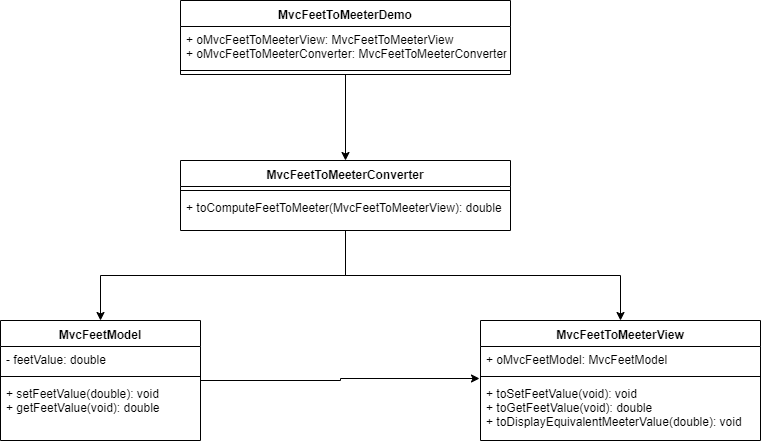

The diagram above was exported from draw.io. Its source (the exported page's mxGraphModel, read from the mxfile embedded in the PNG):
<mxGraphModel dx="852" dy="494" grid="1" gridSize="10" guides="1" tooltips="1" connect="1" arrows="1" fold="1" page="1" pageScale="1" pageWidth="850" pageHeight="1100" math="0" shadow="0">
  <root>
    <mxCell id="0" />
    <mxCell id="1" parent="0" />
    <mxCell id="6k_acEPS5Yt_R_CxRxub-21" style="edgeStyle=orthogonalEdgeStyle;rounded=0;orthogonalLoop=1;jettySize=auto;html=1;entryX=-0.004;entryY=-0.033;entryDx=0;entryDy=0;entryPerimeter=0;" edge="1" parent="1" source="6k_acEPS5Yt_R_CxRxub-1" target="6k_acEPS5Yt_R_CxRxub-8">
      <mxGeometry relative="1" as="geometry" />
    </mxCell>
    <mxCell id="6k_acEPS5Yt_R_CxRxub-1" value="MvcFeetModel" style="swimlane;fontStyle=1;align=center;verticalAlign=top;childLayout=stackLayout;horizontal=1;startSize=26;horizontalStack=0;resizeParent=1;resizeParentMax=0;resizeLast=0;collapsible=1;marginBottom=0;" vertex="1" parent="1">
      <mxGeometry x="40" y="360" width="200" height="120" as="geometry" />
    </mxCell>
    <mxCell id="6k_acEPS5Yt_R_CxRxub-2" value="- feetValue: double" style="text;strokeColor=none;fillColor=none;align=left;verticalAlign=top;spacingLeft=4;spacingRight=4;overflow=hidden;rotatable=0;points=[[0,0.5],[1,0.5]];portConstraint=eastwest;" vertex="1" parent="6k_acEPS5Yt_R_CxRxub-1">
      <mxGeometry y="26" width="200" height="26" as="geometry" />
    </mxCell>
    <mxCell id="6k_acEPS5Yt_R_CxRxub-3" value="" style="line;strokeWidth=1;fillColor=none;align=left;verticalAlign=middle;spacingTop=-1;spacingLeft=3;spacingRight=3;rotatable=0;labelPosition=right;points=[];portConstraint=eastwest;" vertex="1" parent="6k_acEPS5Yt_R_CxRxub-1">
      <mxGeometry y="52" width="200" height="8" as="geometry" />
    </mxCell>
    <mxCell id="6k_acEPS5Yt_R_CxRxub-4" value="+ setFeetValue(double): void&#10;+ getFeetValue(void): double" style="text;strokeColor=none;fillColor=none;align=left;verticalAlign=top;spacingLeft=4;spacingRight=4;overflow=hidden;rotatable=0;points=[[0,0.5],[1,0.5]];portConstraint=eastwest;" vertex="1" parent="6k_acEPS5Yt_R_CxRxub-1">
      <mxGeometry y="60" width="200" height="60" as="geometry" />
    </mxCell>
    <mxCell id="6k_acEPS5Yt_R_CxRxub-5" value="MvcFeetToMeeterView" style="swimlane;fontStyle=1;align=center;verticalAlign=top;childLayout=stackLayout;horizontal=1;startSize=26;horizontalStack=0;resizeParent=1;resizeParentMax=0;resizeLast=0;collapsible=1;marginBottom=0;" vertex="1" parent="1">
      <mxGeometry x="520" y="360" width="280" height="120" as="geometry" />
    </mxCell>
    <mxCell id="6k_acEPS5Yt_R_CxRxub-6" value="+ oMvcFeetModel: MvcFeetModel" style="text;strokeColor=none;fillColor=none;align=left;verticalAlign=top;spacingLeft=4;spacingRight=4;overflow=hidden;rotatable=0;points=[[0,0.5],[1,0.5]];portConstraint=eastwest;" vertex="1" parent="6k_acEPS5Yt_R_CxRxub-5">
      <mxGeometry y="26" width="280" height="26" as="geometry" />
    </mxCell>
    <mxCell id="6k_acEPS5Yt_R_CxRxub-7" value="" style="line;strokeWidth=1;fillColor=none;align=left;verticalAlign=middle;spacingTop=-1;spacingLeft=3;spacingRight=3;rotatable=0;labelPosition=right;points=[];portConstraint=eastwest;" vertex="1" parent="6k_acEPS5Yt_R_CxRxub-5">
      <mxGeometry y="52" width="280" height="8" as="geometry" />
    </mxCell>
    <mxCell id="6k_acEPS5Yt_R_CxRxub-8" value="+ toSetFeetValue(void): void&#10;+ toGetFeetValue(void): double&#10;+ toDisplayEquivalentMeeterValue(double): void" style="text;strokeColor=none;fillColor=none;align=left;verticalAlign=top;spacingLeft=4;spacingRight=4;overflow=hidden;rotatable=0;points=[[0,0.5],[1,0.5]];portConstraint=eastwest;" vertex="1" parent="6k_acEPS5Yt_R_CxRxub-5">
      <mxGeometry y="60" width="280" height="60" as="geometry" />
    </mxCell>
    <mxCell id="6k_acEPS5Yt_R_CxRxub-18" style="edgeStyle=orthogonalEdgeStyle;rounded=0;orthogonalLoop=1;jettySize=auto;html=1;entryX=0.5;entryY=0;entryDx=0;entryDy=0;" edge="1" parent="1" source="6k_acEPS5Yt_R_CxRxub-9" target="6k_acEPS5Yt_R_CxRxub-1">
      <mxGeometry relative="1" as="geometry" />
    </mxCell>
    <mxCell id="6k_acEPS5Yt_R_CxRxub-19" style="edgeStyle=orthogonalEdgeStyle;rounded=0;orthogonalLoop=1;jettySize=auto;html=1;entryX=0.5;entryY=0;entryDx=0;entryDy=0;" edge="1" parent="1" source="6k_acEPS5Yt_R_CxRxub-9" target="6k_acEPS5Yt_R_CxRxub-5">
      <mxGeometry relative="1" as="geometry" />
    </mxCell>
    <mxCell id="6k_acEPS5Yt_R_CxRxub-9" value="MvcFeetToMeeterConverter" style="swimlane;fontStyle=1;align=center;verticalAlign=top;childLayout=stackLayout;horizontal=1;startSize=26;horizontalStack=0;resizeParent=1;resizeParentMax=0;resizeLast=0;collapsible=1;marginBottom=0;" vertex="1" parent="1">
      <mxGeometry x="220" y="200" width="330" height="70" as="geometry" />
    </mxCell>
    <mxCell id="6k_acEPS5Yt_R_CxRxub-11" value="" style="line;strokeWidth=1;fillColor=none;align=left;verticalAlign=middle;spacingTop=-1;spacingLeft=3;spacingRight=3;rotatable=0;labelPosition=right;points=[];portConstraint=eastwest;" vertex="1" parent="6k_acEPS5Yt_R_CxRxub-9">
      <mxGeometry y="26" width="330" height="8" as="geometry" />
    </mxCell>
    <mxCell id="6k_acEPS5Yt_R_CxRxub-12" value="+ toComputeFeetToMeeter(MvcFeetToMeeterView): double" style="text;strokeColor=none;fillColor=none;align=left;verticalAlign=top;spacingLeft=4;spacingRight=4;overflow=hidden;rotatable=0;points=[[0,0.5],[1,0.5]];portConstraint=eastwest;" vertex="1" parent="6k_acEPS5Yt_R_CxRxub-9">
      <mxGeometry y="34" width="330" height="36" as="geometry" />
    </mxCell>
    <mxCell id="6k_acEPS5Yt_R_CxRxub-17" style="edgeStyle=orthogonalEdgeStyle;rounded=0;orthogonalLoop=1;jettySize=auto;html=1;entryX=0.5;entryY=0;entryDx=0;entryDy=0;" edge="1" parent="1" source="6k_acEPS5Yt_R_CxRxub-13" target="6k_acEPS5Yt_R_CxRxub-9">
      <mxGeometry relative="1" as="geometry" />
    </mxCell>
    <mxCell id="6k_acEPS5Yt_R_CxRxub-13" value="MvcFeetToMeeterDemo" style="swimlane;fontStyle=1;align=center;verticalAlign=top;childLayout=stackLayout;horizontal=1;startSize=26;horizontalStack=0;resizeParent=1;resizeParentMax=0;resizeLast=0;collapsible=1;marginBottom=0;" vertex="1" parent="1">
      <mxGeometry x="220" y="40" width="330" height="74" as="geometry" />
    </mxCell>
    <mxCell id="6k_acEPS5Yt_R_CxRxub-14" value="+ oMvcFeetToMeeterView: MvcFeetToMeeterView&#10;+ oMvcFeetToMeeterConverter: MvcFeetToMeeterConverter&#10;" style="text;strokeColor=none;fillColor=none;align=left;verticalAlign=top;spacingLeft=4;spacingRight=4;overflow=hidden;rotatable=0;points=[[0,0.5],[1,0.5]];portConstraint=eastwest;" vertex="1" parent="6k_acEPS5Yt_R_CxRxub-13">
      <mxGeometry y="26" width="330" height="40" as="geometry" />
    </mxCell>
    <mxCell id="6k_acEPS5Yt_R_CxRxub-15" value="" style="line;strokeWidth=1;fillColor=none;align=left;verticalAlign=middle;spacingTop=-1;spacingLeft=3;spacingRight=3;rotatable=0;labelPosition=right;points=[];portConstraint=eastwest;" vertex="1" parent="6k_acEPS5Yt_R_CxRxub-13">
      <mxGeometry y="66" width="330" height="8" as="geometry" />
    </mxCell>
  </root>
</mxGraphModel>